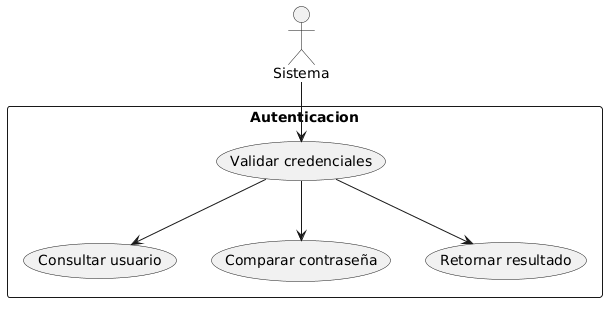

The diagram above was rendered by PlantUML. Its source (embedded in the PNG):
@startuml
actor Sistema

rectangle Autenticacion {
  Sistema --> (Validar credenciales)

  (Validar credenciales) --> (Consultar usuario)
  (Validar credenciales) --> (Comparar contraseña)
  (Validar credenciales) --> (Retornar resultado)
}
@enduml